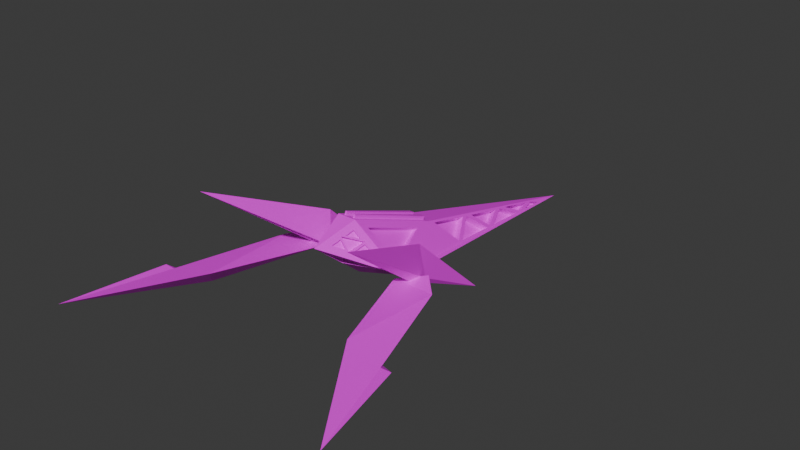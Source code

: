 # Source: Nau.blend  (saved by Blender 4.2.66; exported with 4.5.12 LTS)
import bpy
from mathutils import Matrix  # noqa: F401  (used for matrix-valued properties, if any)

bpy.ops.wm.read_factory_settings(use_empty=True)
scene = bpy.context.scene
scene.name = 'Scene'

# ---- collections
col_collection = bpy.data.collections.new('Collection'); scene.collection.children.link(col_collection)

# ---- images (referenced by path relative to the original .blend; pixels are not part of the script)
import os
ASSET_DIR = os.environ.get("B2B_ASSET_DIR", "")  # directory of the original .blend (textures are referenced by path, not embedded)
HERE = os.path.dirname(os.path.abspath(__file__))  # packed textures are extracted next to this script under _unpacked/

def load_image(name, relpath, width, height, colorspace="sRGB"):
    """Load a texture the original file referenced (path relative to the .blend, or extracted next to this script)."""
    p = next((c for c in (os.path.join(HERE, relpath), os.path.join(ASSET_DIR, relpath)) if relpath and os.path.exists(c)), "")
    if p:
        img = bpy.data.images.load(p, check_existing=True)
        img.name = name
    else:  # same state as the original file: an image datablock whose file is absent (Cycles renders it pink)
        img = bpy.data.images.new(name, width, height)
        img.source = "FILE"
        img.filepath = "//" + (relpath or name)
    img.colorspace_settings.name = colorspace
    return img
img_paleta1_jpg = load_image('paleta1.jpg', 'OpenGL_StarWing/app/src/main/res/drawable/paleta.png', 1024, 1024, 'sRGB')

# ---- materials (node trees are filled in below, after node groups)
mat_arwingmat = bpy.data.materials.new('ArwingMat')

# ---- material node trees
mat_arwingmat.use_nodes = True; mat_arwingmat.node_tree.nodes.clear()
_N = mat_arwingmat.node_tree.nodes; _L = mat_arwingmat.node_tree.links
n0 = _N.new('ShaderNodeBsdfPrincipled'); n0.name = 'Principled BSDF'; n0.location = (10, 300)
n1 = _N.new('ShaderNodeOutputMaterial'); n1.name = 'Material Output'; n1.location = (300, 300)
n2 = _N.new('ShaderNodeTexImage'); n2.name = 'Image Texture'; n2.location = (-280, 280)
n2.image = img_paleta1_jpg
_L.new(n0.outputs[0], n1.inputs[0])
_L.new(n2.outputs[0], n0.inputs[0])
n1.is_active_output = True

# ---- world
world_world = bpy.data.worlds.new('World'); scene.world = world_world
world_world.use_nodes = True; world_world.node_tree.nodes.clear()
_N = world_world.node_tree.nodes; _L = world_world.node_tree.links
n0 = _N.new('ShaderNodeOutputWorld'); n0.name = 'World Output'; n0.location = (300, 300)
n1 = _N.new('ShaderNodeBackground'); n1.name = 'Background'; n1.location = (10, 300)
n1.inputs[0].default_value = (0.05088, 0.05088, 0.05088, 1.0)
_L.new(n1.outputs[0], n0.inputs[0])
n0.is_active_output = True
world_world.color = (0.05088, 0.05088, 0.05088)
world_world.sun_shadow_jitter_overblur = 0.0

# ---- meshes
me_plane_001 = bpy.data.meshes.new('Plane.001')
me_plane_001.from_pydata([(0.8965, -0.5466, 0.008368), (0.5371, -0.4739, 0.01925), (0.5373, -0.4347, 0.01804), (0.1562, -0.3137, 0.03134), (0.08145, -0.2411, 0.0398), (0.156, -0.1634, 0.03255), (0.5143, -0.291, 0.0398), (0.4636, -0.3407, -0.02565), (0.1173, -0.142, 0.02756), (0.1316, -0.2066, 0.02645), (0.06742, -0.2169, 0.01476), (0.06521, -0.19, 0.1267), (0.5159, -0.2991, 0.3236), (-0.2339, -0.198, -0.1558), (-1.032, -0.000145, -0.1673), (-0.1536, -0.01392, 0.07499), (0.1779, -0.01364, 0.2044), (0.2849, -0.02399, 0.1537), (0.1372, -0.000145, -0.00998), (-0.1717, 0.000151, -0.1211), (-0.08495, -0.06052, 0.07972), (0.15, -0.05237, 0.1718), (0.103, -0.1322, 0.05113), (0.3155, -0.000145, 0.1379), (0.2184, -0.000145, 0.05737), (0.1779, -0.08016, 0.05014), (0.3102, 0.001956, 0.1442), (0.2131, 0.001956, 0.06374), (0.1726, -0.07806, 0.05652), (0.3061, 0.003595, 0.1492), (0.209, 0.003595, 0.06872), (0.1685, -0.07642, 0.06149), (0.1281, -0.1768, 0.02426), (-0.1535, -0.03222, 0.07483), (0.2062, -0.042, 0.1816), (0.1683, -0.1064, 0.08422), (-0.08057, -0.04399, 0.06709), (0.1543, -0.03584, 0.1592), (0.1074, -0.1157, 0.03849), (0.1778, -0.02072, 0.2048), (0.3391, -0.000145, 0.1574), (0.1194, -0.1554, 0.02642), (0.1966, -0.03712, 0.199), (0.3183, -0.009309, 0.156), (0.1382, -0.1366, 0.04863), (0.2336, -0.03574, 0.1719), (0.2303, -0.06258, 0.1212), (0.1953, -0.06045, 0.1537), (0.1784, -0.05591, 0.1346), (0.2375, -0.04185, 0.1148), (0.2419, -0.01486, 0.1648), (0.2979, -0.01827, 0.1546), (0.248, -0.02969, 0.1723), (0.2531, -0.03128, 0.165), (0.1566, -0.1182, 0.07034), (0.1844, -0.07074, 0.1421), (0.1882, -0.0726, 0.1354), (0.2024, -0.0401, 0.1884), (0.2436, -0.05669, 0.1222), (0.2503, -0.04849, 0.1331), (0.2498, -0.02332, 0.161), (0.2817, -0.01604, 0.1497), (0.1849, -0.06464, 0.1314), (0.1651, -0.09847, 0.08021), (0.247, -0.04053, 0.1291), (0.2029, -0.03404, 0.1776), (0.2303, -0.02778, 0.1679), (0.2271, -0.05462, 0.1172), (0.1921, -0.0525, 0.1497), (-0.1664, -0.000145, 0.06989), (0.1908, 0.000151, 0.2094), (-0.1884, -0.05063, 0.05692), (0.1907, -0.03407, 0.2099), (-0.1583, -0.01384, 0.08706), (0.1732, -0.01356, 0.2165), (-0.1583, -0.03214, 0.08689), (0.1731, -0.02064, 0.2168), (-0.8878, -0.01614, -0.1385), (-0.7796, -0.03072, -0.1203), (-0.4937, -0.06628, -0.06828), (-0.2895, -0.09598, -0.03675), (-0.8364, -0.01424, -0.1184), (-0.6516, -0.02435, -0.06803), (-0.417, -0.03869, -0.006099), (-0.9293, -0.01401, -0.15), (-0.7351, -0.03621, -0.1121), (-0.8041, -0.0162, -0.1098), (-0.8368, -0.0106, -0.1138), (-0.5789, -0.03004, -0.05044), (-0.7049, -0.04044, -0.1072), (-0.61, -0.02696, -0.05714), (-0.3853, -0.04018, 0.00286), (-0.5196, -0.06543, -0.07607), (-0.7342, -0.04032, -0.1172), (-0.472, -0.07138, -0.06744), (-0.6103, -0.02271, -0.0517), (-0.4921, -0.07298, -0.07643), (-0.2698, -0.09594, -0.02993), (-0.3637, -0.04125, 0.008892), (-0.3858, -0.03472, 0.009794), (-0.1664, -0.04645, 0.06989), (-0.2683, -0.1032, -0.03879), (-0.8825, 0.003754, -0.1538), (-0.7743, -0.01083, -0.1356), (-0.8312, 0.005648, -0.1337), (-0.7989, 0.003693, -0.1251), (-0.6463, -0.004466, -0.08334), (-0.7298, -0.01632, -0.1274), (-0.5736, -0.01015, -0.06575), (-0.4118, -0.0188, -0.0214), (-0.4884, -0.04639, -0.08358), (-0.6997, -0.02055, -0.1226), (-0.5143, -0.04554, -0.09137), (-0.6048, -0.007068, -0.07245), (-0.4667, -0.05149, -0.08275), (-0.2842, -0.07609, -0.05205), (-0.38, -0.02029, -0.01244), (-0.3584, -0.02136, -0.006413), (-0.1831, -0.03074, 0.04161), (-0.2645, -0.07605, -0.04524), (0.132, -0.1612, 0.03583), (0.343, -0.2443, 0.1925), (0.1396, -0.1953, 0.03524), (0.1234, -0.1633, 0.04625), (0.3344, -0.2464, 0.2029), (0.131, -0.1974, 0.04566)], [], [(4, 3, 5), (0, 7, 6), (3, 7, 2), (1, 7, 0), (5, 7, 3), (6, 7, 5), (2, 7, 1), (2, 1, 0), (122, 124, 121), (9, 12, 10), (11, 8, 13), (10, 12, 11), (11, 12, 8), (10, 11, 13), (9, 10, 13), (8, 9, 13), (18, 19, 69), (59, 60, 53), (15, 74, 16), (40, 70, 72), (69, 95, 99), (100, 101, 41), (19, 18, 41), (21, 38, 22), (25, 40, 41), (93, 84, 19), (27, 31, 28), (24, 28, 25), (25, 26, 23), (23, 27, 24), (29, 31, 30), (26, 31, 29), (27, 29, 30), (93, 84, 32), (20, 72, 100), (20, 41, 22), (21, 41, 72), (37, 36, 38), (22, 36, 20), (21, 36, 37), (43, 72, 42), (44, 72, 41), (44, 40, 43), (52, 43, 42), (55, 42, 44), (58, 44, 43), (49, 50, 48), (55, 50, 52), (53, 61, 17), (34, 66, 45), (52, 49, 58), (58, 48, 55), (17, 52, 53), (35, 55, 54), (59, 51, 17), (45, 57, 34), (35, 58, 46), (47, 57, 55), (46, 55, 56), (59, 52, 58), (47, 52, 45), (61, 60, 64), (68, 66, 65), (62, 63, 67), (46, 63, 35), (56, 63, 62), (45, 68, 47), (47, 65, 34), (59, 61, 64), (56, 67, 46), (15, 70, 69), (33, 72, 39), (33, 69, 100), (16, 72, 70), (73, 76, 74), (39, 74, 76), (39, 75, 33), (15, 75, 73), (71, 117, 118), (77, 103, 102), (82, 107, 85), (79, 108, 88), (82, 105, 106), (84, 87, 14), (83, 110, 79), (78, 84, 93), (78, 87, 81), (77, 87, 84), (82, 87, 86), (82, 93, 95), (86, 93, 85), (83, 95, 88), (83, 96, 99), (88, 96, 79), (89, 96, 92), (92, 95, 90), (89, 95, 93), (80, 96, 101), (80, 99, 91), (94, 99, 96), (71, 99, 98), (71, 101, 100), (98, 101, 97), (119, 118, 117), (109, 108, 110), (114, 115, 116), (112, 113, 111), (103, 104, 102), (105, 107, 106), (85, 105, 86), (81, 103, 78), (97, 118, 119), (80, 114, 94), (81, 102, 104), (98, 119, 117), (91, 115, 80), (92, 111, 89), (91, 114, 116), (92, 113, 112), (83, 108, 109), (90, 111, 113), (8, 121, 120), (9, 121, 12), (9, 120, 122), (123, 124, 125), (122, 123, 125), (120, 124, 123), (0, 6, 2), (6, 5, 3), (2, 6, 3), (122, 125, 124), (69, 70, 18), (70, 40, 23), (23, 24, 70), (24, 18, 70), (19, 14, 69), (59, 64, 60), (15, 73, 74), (69, 14, 87), (69, 87, 95), (99, 100, 69), (21, 37, 38), (41, 18, 25), (18, 24, 25), (25, 23, 40), (84, 14, 19), (19, 41, 101), (101, 96, 19), (96, 93, 19), (27, 30, 31), (24, 27, 28), (25, 28, 26), (23, 26, 27), (26, 28, 31), (27, 26, 29), (84, 14, 32), (32, 41, 101), (101, 96, 32), (96, 93, 32), (20, 21, 72), (20, 100, 41), (21, 22, 41), (22, 38, 36), (21, 20, 36), (43, 40, 72), (44, 42, 72), (44, 41, 40), (42, 57, 52), (52, 51, 43), (44, 54, 55), (55, 57, 42), (43, 51, 58), (58, 54, 44), (55, 48, 50), (53, 60, 61), (34, 65, 66), (52, 50, 49), (58, 49, 48), (17, 51, 52), (35, 56, 55), (59, 58, 51), (45, 52, 57), (35, 54, 58), (47, 34, 57), (46, 58, 55), (59, 53, 52), (47, 55, 52), (46, 67, 63), (56, 35, 63), (45, 66, 68), (47, 68, 65), (59, 17, 61), (56, 62, 67), (15, 16, 70), (33, 100, 72), (33, 15, 69), (16, 39, 72), (73, 75, 76), (39, 16, 74), (39, 76, 75), (15, 33, 75), (71, 98, 117), (77, 78, 103), (82, 106, 107), (79, 110, 108), (82, 86, 105), (83, 109, 110), (78, 77, 84), (78, 93, 87), (77, 81, 87), (82, 95, 87), (82, 85, 93), (86, 87, 93), (83, 99, 95), (83, 79, 96), (88, 95, 96), (89, 93, 96), (92, 96, 95), (89, 90, 95), (80, 94, 96), (80, 101, 99), (94, 91, 99), (71, 100, 99), (71, 97, 101), (98, 99, 101), (85, 107, 105), (81, 104, 103), (97, 71, 118), (80, 115, 114), (81, 77, 102), (98, 97, 119), (91, 116, 115), (92, 112, 111), (91, 94, 114), (92, 90, 113), (83, 88, 108), (90, 89, 111), (8, 12, 121), (9, 122, 121), (9, 8, 120), (122, 120, 123), (120, 121, 124)])
_uv = me_plane_001.uv_layers.new(name='UVMap')
_uv.uv.foreach_set('vector', [0.5023, 0.5144, 0.5389, 0.4953, 0.5389, 0.5112, 0.0, 0.0, 0.0, 0.0, 0.0, 0.0, 0.0, 0.0, 0.0, 0.0, 0.0, 0.0, 0.0, 0.0, 0.0, 0.0, 0.0, 0.0, 0.5389, 0.5112, 0.5389, 0.5112, 0.5389, 0.4953, 0.0, 0.0, 0.0, 0.0, 0.0, 0.0, 0.0, 0.0, 0.0, 0.0, 0.0, 0.0, 0.0, 0.0, 0.0, 0.0, 0.0, 0.0, 0.9169, 0.2594, 0.8694, 0.2594, 0.8694, 0.2594, 0.5916, 0.2798, 0.5018, 0.2798, 0.5018, 0.1899, 0.4119, 0.2798, 0.5018, 0.3696, 0.4119, 0.2798, 0.5018, 0.1899, 0.5018, 0.2798, 0.4119, 0.2798, 0.4119, 0.2798, 0.5018, 0.2798, 0.5018, 0.3696, 0.5018, 0.1899, 0.4119, 0.2798, 0.5018, 0.1899, 0.5916, 0.2798, 0.5018, 0.1899, 0.5916, 0.2798, 0.5018, 0.3696, 0.5916, 0.2798, 0.5018, 0.3696, 0.5323, 0.8518, 0.5408, 0.7821, 0.5195, 0.7949, 0.8864, 0.7741, 0.8844, 0.7678, 0.8844, 0.7678, 0.5193, 0.7976, 0.5133, 0.8689, 0.5133, 0.8689, 0.5225, 0.9011, 0.5131, 0.8717, 0.5131, 0.8717, 0.5195, 0.7949, 0.5205, 0.6944, 0.52, 0.7452, 0.5195, 0.7949, 0.5202, 0.7289, 0.5195, 0.7949, 0.5408, 0.7821, 0.5323, 0.8518, 0.5408, 0.7821, 0.6997, 0.7123, 0.6997, 0.7123, 0.6997, 0.7123, 0.5299, 0.864, 0.5225, 0.9011, 0.5323, 0.8518, 0.5215, 0.5988, 0.5215, 0.5988, 0.5408, 0.7821, 0.8756, 0.8319, 0.8771, 0.8243, 0.8771, 0.8243, 0.8756, 0.8319, 0.8771, 0.8243, 0.8771, 0.8243, 0.8771, 0.8243, 0.8709, 0.8557, 0.8709, 0.8557, 0.5236, 0.8953, 0.5283, 0.8716, 0.5283, 0.8716, 0.6923, 0.8537, 0.6985, 0.8223, 0.697, 0.8299, 0.8709, 0.8557, 0.8771, 0.8243, 0.8709, 0.8557, 0.5283, 0.8716, 0.5236, 0.8953, 0.5283, 0.8716, 0.521, 0.6495, 0.5213, 0.6163, 0.5195, 0.7949, 0.5179, 0.8146, 0.5131, 0.8717, 0.5195, 0.7949, 0.5179, 0.8146, 0.5131, 0.8717, 0.5137, 0.8651, 0.5137, 0.8651, 0.5131, 0.8717, 0.5131, 0.8717, 0.8783, 0.6488, 0.8825, 0.5983, 0.8783, 0.6488, 0.6997, 0.7123, 0.7039, 0.6618, 0.7039, 0.6618, 0.6997, 0.7123, 0.7039, 0.6618, 0.6997, 0.7123, 0.5217, 0.8988, 0.5131, 0.8717, 0.5141, 0.8747, 0.5217, 0.8988, 0.5131, 0.8717, 0.5225, 0.9011, 0.5217, 0.8988, 0.5225, 0.9011, 0.5217, 0.8988, 0.5179, 0.8867, 0.5217, 0.8988, 0.5141, 0.8747, 0.5174, 0.8851, 0.5141, 0.8747, 0.5217, 0.8988, 0.521, 0.8966, 0.5217, 0.8988, 0.5217, 0.8988, 0.1068, 0.6585, 0.1037, 0.6486, 0.1032, 0.647, 0.8832, 0.764, 0.8837, 0.7656, 0.8837, 0.7656, 0.8844, 0.7678, 0.8864, 0.7741, 0.8864, 0.7741, 0.8814, 0.7585, 0.8832, 0.7639, 0.8832, 0.7639, 0.8837, 0.7656, 0.8869, 0.7755, 0.8869, 0.7755, 0.8869, 0.7755, 0.8832, 0.764, 0.8832, 0.764, 0.5206, 0.8951, 0.5179, 0.8867, 0.5186, 0.8888, 0.5206, 0.8951, 0.5174, 0.8851, 0.521, 0.8966, 0.5206, 0.8951, 0.521, 0.8966, 0.5206, 0.8951, 0.5173, 0.885, 0.515, 0.8777, 0.5156, 0.8795, 0.5206, 0.8951, 0.521, 0.8966, 0.5206, 0.8951, 0.517, 0.884, 0.515, 0.8777, 0.5174, 0.8851, 0.5206, 0.8951, 0.5174, 0.8851, 0.518, 0.8869, 0.5206, 0.8951, 0.5179, 0.8867, 0.521, 0.8966, 0.517, 0.884, 0.5179, 0.8867, 0.5173, 0.885, 0.1064, 0.657, 0.1044, 0.6507, 0.1064, 0.657, 0.1028, 0.6459, 0.1031, 0.6468, 0.1014, 0.6414, 0.1038, 0.6488, 0.1064, 0.657, 0.1064, 0.657, 0.8864, 0.7741, 0.8864, 0.7741, 0.8864, 0.7741, 0.8838, 0.7659, 0.8864, 0.7741, 0.8838, 0.7659, 0.8832, 0.7639, 0.8829, 0.763, 0.8829, 0.763, 0.8829, 0.763, 0.8814, 0.7585, 0.8814, 0.7585, 0.8864, 0.7741, 0.8864, 0.7741, 0.8864, 0.7741, 0.8838, 0.7659, 0.8864, 0.7741, 0.8864, 0.7741, 0.5193, 0.7976, 0.5131, 0.8717, 0.5195, 0.7949, 0.5193, 0.7976, 0.5131, 0.8717, 0.5133, 0.8689, 0.5193, 0.7976, 0.5195, 0.7949, 0.5195, 0.7949, 0.5133, 0.8689, 0.5131, 0.8717, 0.5131, 0.8717, 0.6718, 0.617, 0.6659, 0.6884, 0.6659, 0.6884, 0.5133, 0.8689, 0.5133, 0.8689, 0.5133, 0.8689, 0.5133, 0.8689, 0.5193, 0.7976, 0.5193, 0.7976, 0.5193, 0.7976, 0.5193, 0.7976, 0.5193, 0.7976, 0.8855, 0.6651, 0.8859, 0.6255, 0.8855, 0.6651, 0.8871, 0.5048, 0.8869, 0.5232, 0.8871, 0.5048, 0.8865, 0.5613, 0.8868, 0.5311, 0.8868, 0.5311, 0.8864, 0.5739, 0.8863, 0.5765, 0.8863, 0.5765, 0.8865, 0.5613, 0.8868, 0.5268, 0.8865, 0.5613, 0.5213, 0.6163, 0.521, 0.6431, 0.5215, 0.5988, 0.886, 0.6132, 0.8864, 0.5739, 0.8864, 0.5739, 0.521, 0.6442, 0.5213, 0.6163, 0.521, 0.6495, 0.521, 0.6442, 0.521, 0.6431, 0.5211, 0.6406, 0.5212, 0.6258, 0.521, 0.6431, 0.5213, 0.6163, 0.5207, 0.6823, 0.521, 0.6431, 0.521, 0.6478, 0.5207, 0.6823, 0.521, 0.6495, 0.5205, 0.6944, 0.521, 0.6478, 0.521, 0.6495, 0.521, 0.6522, 0.5201, 0.7342, 0.5205, 0.6944, 0.5205, 0.6976, 0.5201, 0.7342, 0.5206, 0.6908, 0.52, 0.7452, 0.5205, 0.6976, 0.5206, 0.6908, 0.5205, 0.695, 0.5209, 0.6572, 0.5206, 0.6908, 0.5206, 0.6887, 0.5206, 0.6887, 0.5205, 0.6944, 0.5206, 0.6915, 0.5209, 0.6572, 0.5205, 0.6944, 0.521, 0.6495, 0.5202, 0.7282, 0.5206, 0.6908, 0.5202, 0.7289, 0.5202, 0.7282, 0.52, 0.7452, 0.5201, 0.7415, 0.5205, 0.6972, 0.52, 0.7452, 0.5206, 0.6908, 0.5196, 0.7862, 0.52, 0.7452, 0.52, 0.7465, 0.5196, 0.7862, 0.5202, 0.7289, 0.5195, 0.7949, 0.52, 0.7465, 0.5202, 0.7289, 0.5201, 0.7334, 0.1283, 0.5529, 0.1277, 0.6056, 0.1281, 0.5659, 0.1282, 0.5536, 0.1286, 0.517, 0.1286, 0.5144, 0.1286, 0.5166, 0.1283, 0.5477, 0.1282, 0.561, 0.1287, 0.5082, 0.1287, 0.5109, 0.129, 0.4766, 0.1291, 0.4637, 0.1292, 0.4601, 0.1293, 0.4453, 0.1291, 0.4672, 0.1291, 0.4716, 0.1288, 0.5018, 0.8868, 0.5311, 0.8868, 0.5268, 0.8868, 0.5268, 0.8869, 0.5196, 0.8869, 0.5232, 0.8869, 0.5232, 0.886, 0.6124, 0.8855, 0.6651, 0.886, 0.6124, 0.886, 0.6072, 0.8864, 0.5761, 0.8864, 0.5761, 0.8869, 0.5196, 0.8871, 0.5048, 0.8869, 0.5196, 0.8859, 0.6255, 0.886, 0.6124, 0.8859, 0.6255, 0.8859, 0.6205, 0.886, 0.6072, 0.886, 0.6072, 0.8864, 0.5677, 0.8867, 0.5361, 0.8867, 0.5361, 0.8859, 0.6205, 0.8864, 0.5761, 0.8859, 0.6205, 0.8864, 0.5677, 0.8864, 0.5704, 0.8864, 0.5677, 0.886, 0.6132, 0.8863, 0.5765, 0.886, 0.6132, 0.8864, 0.5704, 0.8867, 0.5361, 0.8864, 0.5704, 0.5018, 0.3696, 0.5221, 0.2991, 0.5221, 0.3466, 0.5916, 0.2798, 0.5221, 0.2991, 0.5018, 0.2798, 0.5916, 0.2798, 0.5221, 0.3466, 0.5697, 0.2991, 0.6908, 0.305, 0.6908, 0.2574, 0.7383, 0.2574, 0.9169, 0.2594, 0.8694, 0.307, 0.9169, 0.2594, 0.8694, 0.307, 0.8694, 0.2594, 0.8694, 0.307, 0.0, 0.0, 0.0, 0.0, 0.0, 0.0, 0.0, 0.0, 0.0, 0.0, 0.0, 0.0, 0.0, 0.0, 0.0, 0.0, 0.0, 0.0, 0.9169, 0.2594, 0.9169, 0.2594, 0.8694, 0.2594, 0.5195, 0.7949, 0.5131, 0.8717, 0.5323, 0.8518, 0.5131, 0.8717, 0.5225, 0.9011, 0.5236, 0.8953, 0.5236, 0.8953, 0.5283, 0.8716, 0.5131, 0.8717, 0.5283, 0.8716, 0.5323, 0.8518, 0.5131, 0.8717, 0.5408, 0.7821, 0.5215, 0.5988, 0.5195, 0.7949, 0.8864, 0.7741, 0.8864, 0.7741, 0.8844, 0.7678, 0.5193, 0.7976, 0.5193, 0.7976, 0.5133, 0.8689, 0.5195, 0.7949, 0.5215, 0.5988, 0.521, 0.6431, 0.5195, 0.7949, 0.521, 0.6431, 0.5205, 0.6944, 0.52, 0.7452, 0.5195, 0.7949, 0.5195, 0.7949, 0.6997, 0.7123, 0.6997, 0.7123, 0.6997, 0.7123, 0.5323, 0.8518, 0.5323, 0.8518, 0.5299, 0.864, 0.5323, 0.8518, 0.5283, 0.8716, 0.5299, 0.864, 0.5299, 0.864, 0.5236, 0.8953, 0.5225, 0.9011, 0.5215, 0.5988, 0.5215, 0.5988, 0.5408, 0.7821, 0.5408, 0.7821, 0.5215, 0.5988, 0.5215, 0.5988, 0.5215, 0.5988, 0.5215, 0.5988, 0.5408, 0.7821, 0.5215, 0.5988, 0.5215, 0.5988, 0.5408, 0.7821, 0.8756, 0.8319, 0.8756, 0.8319, 0.8771, 0.8243, 0.8756, 0.8319, 0.8756, 0.8319, 0.8771, 0.8243, 0.8771, 0.8243, 0.8771, 0.8243, 0.8709, 0.8557, 0.5236, 0.8953, 0.5236, 0.8953, 0.5283, 0.8716, 0.8709, 0.8557, 0.8771, 0.8243, 0.8771, 0.8243, 0.5283, 0.8716, 0.5236, 0.8953, 0.5236, 0.8953, 0.5213, 0.6163, 0.5215, 0.5988, 0.5195, 0.7949, 0.5195, 0.7949, 0.5195, 0.7949, 0.5202, 0.7289, 0.5202, 0.7289, 0.5206, 0.6908, 0.5195, 0.7949, 0.5206, 0.6908, 0.521, 0.6495, 0.5195, 0.7949, 0.5179, 0.8146, 0.5137, 0.8651, 0.5131, 0.8717, 0.5179, 0.8146, 0.5195, 0.7949, 0.5131, 0.8717, 0.5137, 0.8651, 0.5137, 0.8651, 0.5131, 0.8717, 0.6997, 0.7123, 0.6997, 0.7123, 0.7039, 0.6618, 0.6997, 0.7123, 0.7039, 0.6618, 0.7039, 0.6618, 0.5217, 0.8988, 0.5225, 0.9011, 0.5131, 0.8717, 0.5217, 0.8988, 0.5141, 0.8747, 0.5131, 0.8717, 0.5217, 0.8988, 0.5225, 0.9011, 0.5225, 0.9011, 0.5141, 0.8747, 0.515, 0.8777, 0.5179, 0.8867, 0.5179, 0.8867, 0.521, 0.8966, 0.5217, 0.8988, 0.5217, 0.8988, 0.521, 0.8966, 0.5174, 0.8851, 0.5174, 0.8851, 0.515, 0.8777, 0.5141, 0.8747, 0.5217, 0.8988, 0.521, 0.8966, 0.521, 0.8966, 0.521, 0.8966, 0.521, 0.8966, 0.5217, 0.8988, 0.8832, 0.764, 0.8832, 0.764, 0.8837, 0.7656, 0.8844, 0.7678, 0.8844, 0.7678, 0.8864, 0.7741, 0.8814, 0.7585, 0.8814, 0.7585, 0.8832, 0.7639, 0.8837, 0.7656, 0.8837, 0.7656, 0.8869, 0.7755, 0.8869, 0.7755, 0.8869, 0.7755, 0.8832, 0.764, 0.5206, 0.8951, 0.521, 0.8966, 0.5179, 0.8867, 0.5206, 0.8951, 0.518, 0.8869, 0.5174, 0.8851, 0.5206, 0.8951, 0.521, 0.8966, 0.521, 0.8966, 0.5173, 0.885, 0.5179, 0.8867, 0.515, 0.8777, 0.5206, 0.8951, 0.521, 0.8966, 0.521, 0.8966, 0.517, 0.884, 0.5156, 0.8795, 0.515, 0.8777, 0.5206, 0.8951, 0.521, 0.8966, 0.5174, 0.8851, 0.5206, 0.8951, 0.5186, 0.8888, 0.5179, 0.8867, 0.517, 0.884, 0.5174, 0.8851, 0.5179, 0.8867, 0.8864, 0.7741, 0.8864, 0.7741, 0.8864, 0.7741, 0.8838, 0.7659, 0.8864, 0.7741, 0.8864, 0.7741, 0.8832, 0.7639, 0.8832, 0.7639, 0.8829, 0.763, 0.8829, 0.763, 0.8829, 0.763, 0.8814, 0.7585, 0.8864, 0.7741, 0.8864, 0.7741, 0.8864, 0.7741, 0.8838, 0.7659, 0.8838, 0.7659, 0.8864, 0.7741, 0.5193, 0.7976, 0.5133, 0.8689, 0.5131, 0.8717, 0.5193, 0.7976, 0.5195, 0.7949, 0.5131, 0.8717, 0.5193, 0.7976, 0.5193, 0.7976, 0.5195, 0.7949, 0.5133, 0.8689, 0.5133, 0.8689, 0.5131, 0.8717, 0.6718, 0.617, 0.6718, 0.617, 0.6659, 0.6884, 0.5133, 0.8689, 0.5133, 0.8689, 0.5133, 0.8689, 0.5133, 0.8689, 0.5133, 0.8689, 0.5193, 0.7976, 0.5193, 0.7976, 0.5193, 0.7976, 0.5193, 0.7976, 0.8855, 0.6651, 0.8859, 0.6255, 0.8859, 0.6255, 0.8871, 0.5048, 0.8869, 0.5232, 0.8869, 0.5232, 0.8865, 0.5613, 0.8865, 0.5613, 0.8868, 0.5311, 0.8864, 0.5739, 0.8864, 0.5739, 0.8863, 0.5765, 0.8865, 0.5613, 0.8868, 0.5268, 0.8868, 0.5268, 0.886, 0.6132, 0.886, 0.6132, 0.8864, 0.5739, 0.521, 0.6442, 0.5212, 0.6258, 0.5213, 0.6163, 0.521, 0.6442, 0.521, 0.6495, 0.521, 0.6431, 0.5212, 0.6258, 0.5211, 0.6406, 0.521, 0.6431, 0.5207, 0.6823, 0.5205, 0.6944, 0.521, 0.6431, 0.5207, 0.6823, 0.521, 0.6522, 0.521, 0.6495, 0.521, 0.6478, 0.521, 0.6431, 0.521, 0.6495, 0.5201, 0.7342, 0.52, 0.7452, 0.5205, 0.6944, 0.5201, 0.7342, 0.5205, 0.695, 0.5206, 0.6908, 0.5205, 0.6976, 0.5205, 0.6944, 0.5206, 0.6908, 0.5209, 0.6572, 0.521, 0.6495, 0.5206, 0.6908, 0.5206, 0.6887, 0.5206, 0.6908, 0.5205, 0.6944, 0.5209, 0.6572, 0.5206, 0.6915, 0.5205, 0.6944, 0.5202, 0.7282, 0.5205, 0.6972, 0.5206, 0.6908, 0.5202, 0.7282, 0.5202, 0.7289, 0.52, 0.7452, 0.5205, 0.6972, 0.5201, 0.7415, 0.52, 0.7452, 0.5196, 0.7862, 0.5195, 0.7949, 0.52, 0.7452, 0.5196, 0.7862, 0.5201, 0.7334, 0.5202, 0.7289, 0.52, 0.7465, 0.52, 0.7452, 0.5202, 0.7289, 0.8868, 0.5311, 0.8868, 0.5311, 0.8868, 0.5268, 0.8869, 0.5196, 0.8869, 0.5196, 0.8869, 0.5232, 0.886, 0.6124, 0.8855, 0.6651, 0.8855, 0.6651, 0.886, 0.6072, 0.886, 0.6072, 0.8864, 0.5761, 0.8869, 0.5196, 0.8871, 0.5048, 0.8871, 0.5048, 0.8859, 0.6255, 0.886, 0.6124, 0.886, 0.6124, 0.8859, 0.6205, 0.8859, 0.6205, 0.886, 0.6072, 0.8864, 0.5677, 0.8864, 0.5677, 0.8867, 0.5361, 0.8859, 0.6205, 0.8864, 0.5761, 0.8864, 0.5761, 0.8864, 0.5677, 0.8864, 0.5704, 0.8864, 0.5704, 0.886, 0.6132, 0.8863, 0.5765, 0.8863, 0.5765, 0.8864, 0.5704, 0.8867, 0.5361, 0.8867, 0.5361, 0.5018, 0.3696, 0.5018, 0.2798, 0.5221, 0.2991, 0.5916, 0.2798, 0.5697, 0.2991, 0.5221, 0.2991, 0.5916, 0.2798, 0.5018, 0.3696, 0.5221, 0.3466, 0.9169, 0.2594, 0.8694, 0.307, 0.8694, 0.307, 0.8694, 0.307, 0.8694, 0.2594, 0.8694, 0.2594])
me_plane_001.materials.append(mat_arwingmat)
me_plane_001.update()

# ---- objects
ob_nau = bpy.data.objects.new('nau', me_plane_001)

# ---- transforms, parenting, visibility, modifiers, constraints
ob_nau.location = (0.0, 0.0, 0.0)
ob_nau.rotation_euler = (0.0, 0.0, -1.571)
ob_nau.material_slots[0].link = 'OBJECT'; ob_nau.material_slots[0].material = mat_arwingmat
_m = ob_nau.modifiers.new('Mirror', 'MIRROR')
_m.use_axis = (False, True, False)

# ---- collection membership
col_collection.objects.link(ob_nau)

# ---- scene / render settings (as saved in the file)
scene.frame_start = 1; scene.frame_end = 250; scene.frame_set(39)
scene.render.engine = 'BLENDER_EEVEE_NEXT'
bpy.context.view_layer.update()

# ---- added for rendering (the .blend has no active camera and no usable light): camera, sun
cam_auto = bpy.data.cameras.new('AutoCamera')
cam_auto.lens = 50.0
cam_auto.sensor_width = 36.0
cam_auto.clip_end = 1000.0
ob_auto_camera = bpy.data.objects.new('AutoCamera', cam_auto)
scene.collection.objects.link(ob_auto_camera)
ob_auto_camera.location = (2.1009, -2.45327, 1.7589)
ob_auto_camera.rotation_euler = (1.09748, -7.21219e-08, 0.694738)
scene.camera = ob_auto_camera
light_auto_sun = bpy.data.lights.new('AutoSun', 'SUN')
light_auto_sun.energy = 3.0
light_auto_sun.angle = 0.0523599
ob_auto_sun = bpy.data.objects.new('AutoSun', light_auto_sun)
scene.collection.objects.link(ob_auto_sun)
ob_auto_sun.rotation_euler = (0.872665, 0.174533, 0.523599)
bpy.context.view_layer.update()
